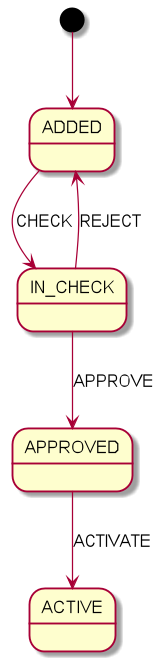

The diagram above was rendered by PlantUML. Its source (embedded in the PNG):
@startuml
'https://plantuml.com/state-diagram

[*] --> ADDED

ADDED --> IN_CHECK : CHECK
IN_CHECK --> APPROVED : APPROVE
IN_CHECK --> ADDED : REJECT
APPROVED --> ACTIVE : ACTIVATE

@enduml